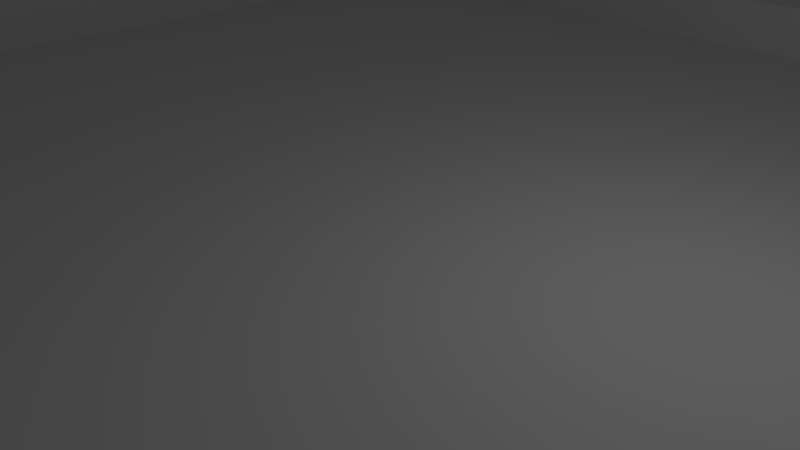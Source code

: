 # Source: Building2Roof.blend  (saved by Blender 2.79.0; exported with 4.5.12 LTS)
import bpy
from mathutils import Matrix  # noqa: F401  (used for matrix-valued properties, if any)

bpy.ops.wm.read_factory_settings(use_empty=True)
scene = bpy.context.scene
scene.name = 'Scene'

# ---- collections
col_collection_1 = bpy.data.collections.new('Collection 1'); scene.collection.children.link(col_collection_1)

# ---- materials (node trees are filled in below, after node groups)
mat_material = bpy.data.materials.new('Material')
mat_material.alpha_threshold = 0.0
mat_material.use_transparent_shadow = False
mat_material.roughness = 0.5
mat_material.line_color = (0.0, 0.0, 0.0, 1.0)

# ---- material node trees

# ---- world
world_world = bpy.data.worlds.new('World'); scene.world = world_world
world_world.color = (0.05088, 0.05088, 0.05088)
world_world.use_sun_shadow = False
world_world.sun_shadow_jitter_overblur = 0.0
world_world.cycles.sampling_method = 'MANUAL'

# ---- cameras
cam_camera = bpy.data.cameras.new('Camera')
cam_camera.clip_end = 100.0
cam_camera.lens = 35.0
cam_camera.sensor_width = 32.0
cam_camera.sensor_height = 18.0
cam_camera.ortho_scale = 7.314
cam_camera.dof.focus_distance = 0.0
cam_camera.dof.aperture_fstop = 128.0

# ---- lights
light_lamp = bpy.data.lights.new('Lamp', 'POINT')
light_lamp.transmission_factor = 0.0
light_lamp.cutoff_distance = 30.0
light_lamp.energy = 100.0
light_lamp.shadow_buffer_clip_start = 1.001
light_lamp.shadow_soft_size = 0.1
light_lamp.shadow_maximum_resolution = 0.006
light_lamp.use_absolute_resolution = True

# ---- meshes
me_cube = bpy.data.meshes.new('Cube')
me_cube.from_pydata([(0.0, 11.0, 1.5), (-12.0, 12.0, -1.5), (-11.0, 11.0, 1.5), (-12.0, 0.0, -1.5), (-11.0, 0.0, 1.5), (5.484e-06, 12.0, -1.5), (-12.0, 0.0, 0.0), (5.484e-06, 12.0, 0.0), (-12.0, 12.0, 0.0), (-13.0, 12.0, 2.543e-06), (-13.0, 12.0, 1.5), (-13.0, 0.0, 2.543e-06), (-13.0, 0.0, 1.5), (-12.0, 13.0, 7.947e-07), (-12.0, 13.0, 1.5), (0.0, 13.0, 7.947e-07), (0.0, 13.0, 1.5), (-13.0, 13.0, 3.338e-06), (-13.0, 13.0, 1.5), (0.0, 11.0, 0.5), (-11.0, 11.0, 0.5), (-11.0, 0.0, 0.5), (0.0, 0.0, 0.5)], [], [(8, 6, 11, 9), (1, 3, 6, 8), (8, 9, 17, 13), (5, 1, 8, 7), (9, 11, 12, 10), (4, 2, 10, 12), (9, 10, 18, 17), (15, 13, 14, 16), (14, 13, 17, 18), (7, 8, 13, 15), (2, 0, 16, 14), (10, 2, 14, 18), (0, 2, 20, 19), (2, 4, 21, 20), (21, 22, 19, 20)])
me_cube.materials.append(mat_material)
me_cube.materials.append(None)
me_cube.use_remesh_preserve_volume = False
me_cube.use_remesh_preserve_attributes = False
me_cube.use_mirror_vertex_groups = False
me_cube.update()

# ---- objects
ob_buildingslice = bpy.data.objects.new('BuildingSlice', me_cube)
ob_lamp = bpy.data.objects.new('Lamp', light_lamp)
ob_camera = bpy.data.objects.new('Camera', cam_camera)

# ---- transforms, parenting, visibility, modifiers, constraints
ob_buildingslice.location = (0.0, 0.0, 0.0)
ob_buildingslice.scale = (1.0, 1.0, 1.0)
ob_buildingslice.lock_rotations_4d = False
ob_buildingslice.empty_display_type = 'ARROWS'
ob_buildingslice.lineart.crease_threshold = 0.0
_m = ob_buildingslice.modifiers.new('Mirror', 'MIRROR')
_m.use_axis = (True, True, False)
_m.use_clip = True
ob_lamp.location = (4.076, 1.005, 5.904)
ob_lamp.rotation_euler = (0.6503, 0.05522, 1.866)
ob_lamp.lock_rotations_4d = False
ob_lamp.empty_display_type = 'ARROWS'
ob_lamp.color = (0.0, 0.0, 0.0, 0.0)
ob_lamp.lineart.crease_threshold = 0.0
ob_camera.location = (7.481, -6.508, 5.344)
ob_camera.rotation_euler = (1.109, 0.0, 0.8149)
ob_camera.lock_rotations_4d = False
ob_camera.empty_display_type = 'ARROWS'
ob_camera.color = (0.0, 0.0, 0.0, 0.0)
ob_camera.display_type = 'WIRE'
ob_camera.lineart.crease_threshold = 0.0

# ---- collection membership
col_collection_1.objects.link(ob_buildingslice)
col_collection_1.objects.link(ob_lamp)
col_collection_1.objects.link(ob_camera)

# ---- scene / render settings (as saved in the file)
scene.camera = ob_camera
scene.frame_start = 1; scene.frame_end = 250; scene.frame_set(1)
scene.render.engine = 'BLENDER_EEVEE_NEXT'
scene.render.resolution_percentage = 50
scene.render.dither_intensity = 0.0
scene.cycles.use_denoising = False
scene.cycles.samples = 128
scene.cycles.sampling_pattern = 'TABULATED_SOBOL'
scene.cycles.use_adaptive_sampling = False
scene.cycles.use_light_tree = False
scene.cycles.blur_glossy = 0.0
scene.cycles.sample_clamp_indirect = 0.0
scene.view_settings.view_transform = 'Standard'
bpy.context.view_layer.update()
